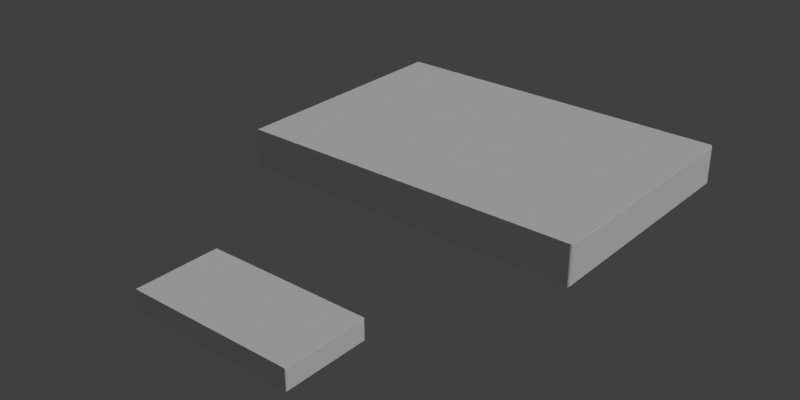 # Source: fuses.blend  (saved by Blender 2.79.0; exported with 4.5.12 LTS)
import bpy
from mathutils import Matrix  # noqa: F401  (used for matrix-valued properties, if any)

bpy.ops.wm.read_factory_settings(use_empty=True)
scene = bpy.context.scene
scene.name = 'Scene'

# ---- collections
col_collection_1 = bpy.data.collections.new('Collection 1'); scene.collection.children.link(col_collection_1)

# ---- materials (node trees are filled in below, after node groups)
mat_white_plastic = bpy.data.materials.new('White Plastic')
mat_metal = bpy.data.materials.new('Metal')
mat_green_plastic = bpy.data.materials.new('Green Plastic')
mat_black_plastic = bpy.data.materials.new('Black Plastic')

# ---- material node trees

# ---- world
world_world = bpy.data.worlds.new('World'); scene.world = world_world
world_world.color = (0.05088, 0.05088, 0.05088)
world_world.use_sun_shadow = False
world_world.sun_shadow_jitter_overblur = 0.0
world_world.cycles.sampling_method = 'MANUAL'

# ---- cameras
cam_camera = bpy.data.cameras.new('Camera')
cam_camera.lens = 20.0
cam_camera.sensor_width = 32.0
cam_camera.sensor_height = 18.0
cam_camera.ortho_scale = 7.314
cam_camera.dof.focus_distance = 0.0

# ---- lights
light_sun = bpy.data.lights.new('Sun', 'SUN')
light_sun.transmission_factor = 0.0
light_sun.angle = 0.1993
light_sun.energy = 1.0
light_sun.shadow_buffer_clip_start = 0.5
light_sun.shadow_soft_size = 0.1
light_sun.shadow_cascade_max_distance = 1000.0
light_lamp = bpy.data.lights.new('Lamp', 'SUN')
light_lamp.transmission_factor = 0.0
light_lamp.cutoff_distance = 30.0
light_lamp.angle = 0.1993
light_lamp.energy = 1.0
light_lamp.shadow_buffer_clip_start = 1.001
light_lamp.shadow_soft_size = 0.1
light_lamp.shadow_cascade_max_distance = 1000.0

# ---- meshes
me_2920l300_15dr = bpy.data.meshes.new('2920L300-15DR')
me_2920l300_15dr.from_pydata([(0.977, -0.8479, 0.8), (0.977, -0.8479, 0.802), (0.977, -0.171, 0.802), (0.977, -0.171, 0.8), (0.1925, -0.171, 0.802), (0.1925, -0.171, 0.8), (0.1925, 0.1129, 0.802), (0.1925, 0.1129, 0.8), (0.977, 0.1129, 0.802), (0.977, 0.1129, 0.8), (0.977, 1.268, 0.802), (0.977, 1.268, 0.8), (1.211, 1.268, 0.802), (1.211, 1.268, 0.8), (1.211, -1.132, 0.8), (1.211, -1.132, 0.802), (0.1583, -1.132, 0.802), (0.1583, -1.132, 0.8), (0.1583, -0.8479, 0.802), (0.1583, -0.8479, 0.8), (-0.9499, 0.8325, 0.8), (-0.9499, 0.8325, 0.802), (-1.028, 0.7446, 0.802), (-1.038, 0.7307, 0.8), (-1.091, 0.6387, 0.802), (-1.107, 0.6053, 0.8), (-1.15, 0.4798, 0.802), (-1.156, 0.4556, 0.8), (-1.183, 0.3012, 0.802), (-1.185, 0.2759, 0.8), (-1.195, 0.06624, 0.8), (-1.195, 0.06624, 0.802), (-0.4635, 0.992, 0.8), (-0.4635, 0.992, 0.802), (-0.6048, 0.9841, 0.802), (-0.654, 0.9769, 0.8), (-0.7284, 0.9603, 0.802), (-0.7979, 0.9357, 0.8), (-0.8451, 0.9118, 0.802), (-0.8768, 0.8919, 0.8), (-0.2853, 0.992, 0.802), (-0.2853, 0.992, 0.8), (-0.2853, -0.8556, 0.8), (-0.2853, -0.8556, 0.802), (-0.4635, -0.8556, 0.802), (-0.4635, -0.8556, 0.8), (-0.9285, -0.7117, 0.8), (-0.9285, -0.7117, 0.802), (-0.7976, -0.7943, 0.802), (-0.7976, -0.7943, 0.8), (-0.6515, -0.8405, 0.8), (-0.6515, -0.8405, 0.802), (-1.191, -0.06109, 0.802), (-1.183, -0.1583, 0.8), (-1.18, -0.1792, 0.802), (-1.146, -0.3484, 0.802), (-1.145, -0.3524, 0.8), (-1.092, -0.4939, 0.802), (-1.09, -0.5, 0.8), (-1.023, -0.6111, 0.8), (-1.02, -0.6151, 0.802), (-0.9783, -0.6647, 0.8), (-0.6486, 1.259, 0.802), (-0.4564, 1.268, 0.802), (-0.4564, 1.268, 0.8), (-0.6486, 1.259, 0.8), (-0.8038, 1.23, 0.802), (-0.8038, 1.23, 0.8), (-0.9427, 1.173, 0.802), (-0.9427, 1.173, 0.8), (-1.08, 1.076, 0.8), (-1.08, 1.076, 0.802), (-0.05136, 1.268, 0.802), (-0.05136, 1.268, 0.8), (-0.05136, -1.132, 0.8), (-0.05136, -1.132, 0.802), (-0.4521, -1.132, 0.802), (-0.4521, -1.132, 0.8), (-0.9853, -1.013, 0.802), (-1.083, -0.9412, 0.802), (-1.083, -0.9412, 0.8), (-0.9853, -1.013, 0.8), (-0.8717, -1.07, 0.802), (-0.8717, -1.07, 0.8), (-0.7053, -1.115, 0.802), (-0.7053, -1.115, 0.8), (-1.432, -0.1137, 0.802), (-1.439, 0.07013, 0.802), (-1.439, 0.07013, 0.8), (-1.432, -0.1137, 0.8), (-1.411, -0.2832, 0.802), (-1.411, -0.2832, 0.8), (-1.361, -0.4901, 0.802), (-1.361, -0.4901, 0.8), (-1.283, -0.6775, 0.802), (-1.283, -0.6775, 0.8), (-1.192, -0.8216, 0.8), (-1.192, -0.8216, 0.802), (-1.164, 0.9865, 0.802), (-1.164, 0.9865, 0.8), (-1.239, 0.88, 0.802), (-1.239, 0.88, 0.8), (-1.321, 0.7148, 0.802), (-1.321, 0.7148, 0.8), (-1.389, 0.5096, 0.802), (-1.389, 0.5096, 0.8), (-1.426, 0.2982, 0.802), (-1.426, 0.2982, 0.8), (-2.53, -2.475, 0.8), (2.53, 2.475, 0.8), (-2.53, 2.475, 0.8), (2.53, -2.475, 0.8), (3.575, 2.415, 0.04), (3.575, -2.415, 0.04), (3.574, -2.431, 0.02965), (3.574, 2.431, 0.02965), (3.569, -2.445, 0.02), (3.569, 2.445, 0.02), (3.562, -2.457, 0.01172), (3.562, 2.457, 0.01172), (3.554, -2.466, 0.005894), (3.554, 2.466, 0.005894), (3.546, -2.471, 0.00255), (3.546, 2.471, 0.00255), (3.539, -2.474, 0.000698), (3.539, 2.474, 0.000698), (3.535, -2.475, 0.000176), (3.535, 2.475, 0.000176), (3.531, 2.475, 0.0), (3.531, -2.475, 0.0), (3.531, -2.475, 0.8), (3.535, -2.475, 0.7998), (3.539, -2.474, 0.7993), (3.546, -2.471, 0.7974), (3.554, -2.466, 0.7941), (3.562, -2.457, 0.7883), (3.569, -2.445, 0.78), (3.574, -2.431, 0.7704), (3.575, -2.415, 0.76), (3.574, 2.424, 0.7662), (3.575, 2.415, 0.76), (3.573, 2.433, 0.7722), (3.569, 2.446, 0.7806), (3.564, 2.454, 0.7861), (3.559, 2.461, 0.7909), (3.553, 2.467, 0.7948), (3.546, 2.471, 0.7977), (3.539, 2.474, 0.7994), (3.531, 2.475, 0.8), (2.64, 2.475, 0.798), (2.64, 2.475, 0.8), (2.53, 2.475, 0.798), (-2.53, 2.475, 0.798), (-3.531, 2.475, 0.8), (-2.64, 2.475, 0.8), (-2.64, 2.475, 0.798), (-3.531, 2.475, 0.0), (-3.531, -2.475, 0.0), (-3.574, -2.424, 0.0338), (-3.575, -2.415, 0.04), (-3.575, 2.415, 0.04), (-3.574, 2.431, 0.02965), (-3.573, -2.433, 0.02775), (-3.569, 2.445, 0.02), (-3.569, -2.446, 0.01943), (-3.564, -2.454, 0.01387), (-3.562, 2.457, 0.01172), (-3.559, -2.461, 0.009076), (-3.554, 2.466, 0.005894), (-3.553, -2.467, 0.005194), (-3.546, 2.471, 0.00255), (-3.546, -2.471, 0.002338), (-3.539, 2.474, 0.000698), (-3.539, -2.474, 0.000588), (-3.535, 2.475, 0.000176), (-3.535, 2.475, 0.7998), (-3.539, 2.474, 0.7993), (-3.546, 2.471, 0.7974), (-3.554, 2.466, 0.7941), (-3.562, 2.457, 0.7883), (-3.569, 2.445, 0.78), (-3.574, 2.431, 0.7704), (-3.575, 2.415, 0.76), (-3.574, -2.424, 0.7662), (-3.575, -2.415, 0.76), (-3.573, -2.433, 0.7722), (-3.569, -2.446, 0.7806), (-3.564, -2.454, 0.7861), (-3.559, -2.461, 0.7909), (-3.553, -2.467, 0.7948), (-3.546, -2.471, 0.7977), (-3.539, -2.474, 0.7994), (-3.531, -2.475, 0.8), (2.64, -2.475, 0.798), (2.64, -2.475, 0.8), (2.53, -2.475, 0.798), (-2.53, -2.475, 0.798), (-2.64, -2.475, 0.798), (-2.64, -2.475, 0.8)], [], [(0, 1, 2), (0, 2, 3), (4, 5, 3), (4, 3, 2), (4, 6, 7), (5, 4, 7), (7, 6, 8), (7, 8, 9), (9, 8, 10), (9, 10, 11), (11, 10, 12), (11, 12, 13), (14, 13, 12), (15, 14, 12), (16, 17, 14), (16, 14, 15), (17, 16, 18), (17, 18, 19), (19, 18, 1), (1, 0, 19), (8, 12, 10), (15, 12, 8), (15, 8, 2), (1, 15, 2), (4, 8, 6), (4, 2, 8), (16, 1, 18), (16, 15, 1), (20, 21, 22), (20, 22, 23), (23, 24, 25), (25, 26, 27), (27, 28, 29), (30, 29, 31), (29, 28, 31), (27, 26, 28), (25, 24, 26), (23, 22, 24), (32, 33, 34), (32, 34, 35), (35, 36, 37), (37, 38, 39), (20, 39, 21), (39, 38, 21), (37, 36, 38), (35, 34, 36), (40, 33, 32), (41, 40, 32), (40, 41, 42), (40, 42, 43), (43, 42, 44), (42, 45, 44), (46, 47, 48), (49, 46, 48), (49, 48, 50), (50, 48, 51), (50, 51, 45), (45, 51, 44), (30, 31, 52), (30, 52, 53), (53, 52, 54), (54, 55, 56), (53, 54, 56), (56, 55, 57), (56, 57, 58), (59, 58, 60), (58, 57, 60), (59, 60, 61), (46, 61, 47), (61, 60, 47), (62, 63, 64), (62, 64, 65), (66, 65, 67), (66, 62, 65), (68, 67, 69), (68, 66, 67), (70, 68, 69), (71, 68, 70), (64, 63, 72), (64, 72, 73), (74, 73, 72), (75, 74, 72), (76, 77, 74), (76, 74, 75), (78, 79, 80), (78, 80, 81), (82, 81, 83), (82, 78, 81), (84, 83, 85), (84, 82, 83), (77, 84, 85), (76, 84, 77), (86, 87, 88), (86, 88, 89), (90, 89, 91), (90, 86, 89), (92, 91, 93), (92, 90, 91), (94, 93, 95), (94, 92, 93), (96, 94, 95), (97, 94, 96), (79, 96, 80), (79, 97, 96), (98, 71, 70), (98, 70, 99), (100, 99, 101), (100, 98, 99), (102, 101, 103), (102, 100, 101), (104, 103, 105), (104, 102, 103), (106, 105, 107), (106, 104, 105), (87, 107, 88), (87, 106, 107), (90, 55, 54), (82, 84, 48), (92, 55, 90), (40, 72, 63), (92, 57, 55), (78, 82, 48), (78, 48, 47), (33, 40, 63), (34, 63, 62), (79, 78, 47), (79, 47, 60), (34, 33, 63), (94, 57, 92), (36, 62, 66), (97, 57, 94), (97, 79, 60), (36, 34, 62), (97, 60, 57), (38, 66, 68), (38, 36, 66), (21, 68, 71), (21, 38, 68), (98, 21, 71), (22, 21, 98), (100, 22, 98), (24, 22, 100), (102, 24, 100), (26, 24, 102), (75, 72, 40), (43, 75, 40), (104, 28, 26), (104, 26, 102), (106, 31, 28), (106, 28, 104), (76, 43, 44), (76, 44, 51), (76, 75, 43), (87, 52, 31), (87, 31, 106), (86, 54, 52), (86, 52, 87), (84, 76, 51), (84, 51, 48), (90, 54, 86), (108, 85, 83), (108, 83, 81), (108, 81, 80), (108, 80, 96), (108, 96, 95), (108, 95, 93), (108, 93, 91), (108, 91, 89), (108, 89, 88), (11, 13, 109), (108, 88, 110), (108, 111, 17), (108, 17, 74), (108, 74, 77), (73, 74, 19), (73, 19, 5), (73, 5, 7), (73, 11, 109), (14, 111, 109), (14, 109, 13), (7, 9, 11), (7, 11, 73), (5, 0, 3), (19, 0, 5), (17, 111, 14), (110, 70, 69), (110, 69, 67), (110, 67, 65), (110, 65, 64), (110, 64, 73), (110, 101, 99), (110, 99, 70), (110, 73, 109), (103, 101, 110), (74, 17, 19), (105, 103, 110), (107, 105, 110), (88, 107, 110), (108, 77, 85), (112, 113, 114), (115, 114, 116), (115, 112, 114), (117, 116, 118), (117, 115, 116), (119, 118, 120), (119, 117, 118), (121, 120, 122), (121, 119, 120), (123, 122, 124), (123, 121, 122), (125, 124, 126), (125, 123, 124), (127, 125, 126), (128, 126, 129), (128, 127, 126), (130, 129, 126), (131, 130, 126), (132, 126, 124), (132, 131, 126), (133, 124, 122), (133, 132, 124), (134, 122, 120), (134, 133, 122), (135, 118, 116), (135, 120, 118), (135, 134, 120), (136, 135, 116), (137, 116, 114), (137, 136, 116), (138, 114, 113), (138, 137, 114), (139, 140, 112), (139, 112, 115), (141, 115, 117), (141, 139, 115), (142, 141, 117), (143, 117, 119), (143, 142, 117), (144, 119, 121), (144, 143, 119), (145, 121, 123), (145, 144, 121), (146, 123, 125), (146, 145, 123), (147, 125, 127), (147, 146, 125), (148, 127, 128), (148, 147, 127), (138, 140, 139), (137, 139, 141), (137, 138, 139), (136, 142, 143), (136, 141, 142), (136, 137, 141), (135, 143, 144), (135, 136, 143), (134, 144, 145), (134, 135, 144), (133, 145, 146), (133, 134, 145), (132, 146, 147), (132, 133, 146), (131, 147, 148), (131, 132, 147), (130, 131, 148), (149, 148, 128), (149, 150, 148), (151, 149, 128), (152, 110, 109), (152, 109, 151), (152, 151, 128), (153, 154, 155), (156, 155, 152), (156, 152, 128), (156, 153, 155), (128, 129, 157), (156, 128, 157), (113, 112, 140), (138, 113, 140), (158, 159, 160), (158, 160, 161), (162, 161, 163), (162, 158, 161), (164, 162, 163), (165, 163, 166), (165, 164, 163), (167, 166, 168), (167, 165, 166), (169, 168, 170), (169, 167, 168), (171, 170, 172), (171, 169, 170), (173, 172, 174), (173, 171, 172), (157, 174, 156), (157, 173, 174), (175, 153, 156), (175, 156, 174), (176, 174, 172), (176, 175, 174), (177, 172, 170), (177, 176, 172), (178, 170, 168), (178, 177, 170), (179, 168, 166), (179, 178, 168), (180, 166, 163), (180, 179, 166), (181, 163, 161), (181, 180, 163), (182, 161, 160), (182, 181, 161), (183, 184, 159), (183, 159, 158), (185, 162, 164), (185, 158, 162), (185, 183, 158), (186, 185, 164), (187, 164, 165), (187, 186, 164), (188, 167, 169), (188, 165, 167), (188, 187, 165), (189, 169, 171), (189, 188, 169), (190, 189, 171), (191, 171, 173), (191, 190, 171), (192, 173, 157), (192, 191, 173), (182, 184, 183), (181, 183, 185), (181, 182, 183), (180, 186, 187), (180, 185, 186), (180, 181, 185), (179, 187, 188), (179, 180, 187), (178, 188, 189), (178, 179, 188), (177, 189, 190), (177, 178, 189), (176, 190, 191), (176, 177, 190), (175, 191, 192), (175, 176, 191), (153, 175, 192), (193, 129, 130), (194, 193, 130), (195, 129, 193), (108, 195, 111), (108, 196, 195), (157, 196, 197), (157, 129, 195), (157, 195, 196), (192, 197, 198), (192, 157, 197), (159, 184, 182), (159, 182, 160), (108, 110, 152), (196, 108, 152), (197, 155, 154), (198, 197, 154), (152, 155, 197), (152, 197, 196), (192, 198, 154), (192, 154, 153), (151, 109, 111), (151, 111, 195), (150, 149, 193), (150, 193, 194), (193, 149, 151), (195, 193, 151), (25, 20, 23), (27, 37, 39), (27, 39, 20), (27, 20, 25), (42, 41, 32), (29, 35, 37), (29, 37, 27), (45, 42, 32), (30, 32, 35), (30, 35, 29), (30, 45, 32), (50, 45, 30), (53, 50, 30), (49, 50, 53), (56, 49, 53), (46, 49, 56), (58, 46, 56), (61, 46, 58), (59, 61, 58), (194, 130, 148), (194, 148, 150)])
me_2920l300_15dr.polygons.foreach_set('material_index', [0, 0, 0, 0, 0, 0, 0, 0, 0, 0, 0, 0, 0, 0, 0, 0, 0, 0, 0, 0, 0, 0, 0, 0, 0, 0, 0, 0, 0, 2, 2, 2, 2, 0, 0, 0, 0, 0, 0, 0, 2, 0, 0, 0, 0, 0, 0, 0, 0, 0, 0, 0, 0, 0, 0, 0, 0, 0, 0, 2, 0, 0, 2, 0, 0, 0, 0, 0, 0, 0, 2, 2, 2, 2, 2, 2, 2, 2, 2, 2, 0, 0, 2, 0, 2, 2, 2, 2, 2, 2, 2, 2, 0, 2, 2, 2, 2, 2, 2, 2, 2, 2, 2, 2, 2, 2, 2, 2, 2, 2, 2, 2, 0, 0, 0, 0, 0, 0, 0, 0, 0, 0, 0, 0, 0, 0, 0, 0, 0, 0, 0, 0, 0, 0, 0, 0, 0, 0, 0, 0, 0, 0, 0, 0, 0, 0, 0, 0, 0, 0, 0, 0, 0, 0, 0, 0, 0, 0, 0, 0, 2, 2, 2, 2, 2, 2, 2, 2, 2, 2, 2, 2, 2, 2, 2, 2, 2, 2, 2, 2, 2, 2, 2, 2, 2, 2, 2, 2, 2, 2, 2, 2, 2, 2, 2, 2, 2, 2, 2, 1, 1, 1, 1, 1, 1, 1, 1, 1, 1, 1, 0, 1, 0, 0, 0, 1, 1, 1, 1, 1, 1, 1, 1, 1, 1, 1, 1, 1, 1, 1, 1, 1, 1, 1, 1, 1, 1, 1, 1, 1, 1, 1, 1, 1, 1, 1, 1, 1, 0, 0, 1, 1, 1, 1, 1, 1, 1, 1, 1, 1, 1, 1, 1, 1, 1, 0, 0, 0, 0, 0, 0, 0, 0, 0, 0, 0, 0, 1, 1, 1, 1, 1, 1, 1, 1, 1, 1, 1, 1, 1, 1, 1, 0, 1, 0, 1, 1, 1, 1, 1, 1, 1, 1, 1, 1, 1, 1, 1, 1, 1, 1, 1, 1, 1, 1, 1, 1, 1, 1, 1, 1, 1, 1, 1, 1, 1, 1, 1, 1, 1, 1, 1, 1, 1, 1, 1, 1, 1, 1, 0, 1, 0, 1, 0, 0, 0, 0, 1, 0, 0, 0, 0, 0, 0, 0, 0, 1, 1, 1, 0, 0, 0, 0, 3, 3, 1, 1, 0, 0, 0, 0, 3, 3, 2, 2, 2, 2, 2, 2, 2, 2, 2, 2, 2, 2, 2, 2, 2, 2, 2, 2, 2, 1, 1])
me_2920l300_15dr.materials.append(mat_white_plastic)
me_2920l300_15dr.materials.append(mat_metal)
me_2920l300_15dr.materials.append(mat_green_plastic)
me_2920l300_15dr.materials.append(mat_black_plastic)
me_2920l300_15dr.use_remesh_preserve_volume = False
me_2920l300_15dr.use_remesh_preserve_attributes = False
me_2920l300_15dr.use_mirror_vertex_groups = False
me_2920l300_15dr.update()
me_1206l050yr = bpy.data.meshes.new('1206L050YR')
me_1206l050yr.from_pydata([(-0.4441, 0.2826, 0.4), (-0.4441, 0.2826, 0.401), (-0.4441, 0.05701, 0.401), (-0.4441, 0.05701, 0.4), (-0.08751, 0.05701, 0.401), (-0.08751, 0.05701, 0.4), (-0.08751, -0.03764, 0.401), (-0.08751, -0.03764, 0.4), (-0.4441, -0.03764, 0.401), (-0.4441, -0.03764, 0.4), (-0.4441, -0.4227, 0.401), (-0.4441, -0.4227, 0.4), (-0.5504, -0.4227, 0.401), (-0.5504, -0.4227, 0.4), (-0.5504, 0.3773, 0.4), (-0.5504, 0.3773, 0.401), (-0.07195, 0.3773, 0.401), (-0.07195, 0.3773, 0.4), (-0.07195, 0.2826, 0.401), (-0.07195, 0.2826, 0.4), (0.4318, -0.2775, 0.4), (0.4318, -0.2775, 0.401), (0.4673, -0.2482, 0.401), (0.4718, -0.2436, 0.4), (0.4961, -0.2129, 0.401), (0.503, -0.2018, 0.4), (0.5226, -0.1599, 0.401), (0.5253, -0.1519, 0.4), (0.5375, -0.1004, 0.401), (0.5388, -0.09197, 0.4), (0.5433, -0.02208, 0.4), (0.5433, -0.02208, 0.401), (0.2107, -0.3307, 0.4), (0.2107, -0.3307, 0.401), (0.2749, -0.328, 0.401), (0.2973, -0.3256, 0.4), (0.3311, -0.3201, 0.401), (0.3627, -0.3119, 0.4), (0.3841, -0.3039, 0.401), (0.3986, -0.2973, 0.4), (0.1297, -0.3307, 0.401), (0.1297, -0.3307, 0.4), (0.1297, 0.2852, 0.4), (0.1297, 0.2852, 0.401), (0.2107, 0.2852, 0.401), (0.2107, 0.2852, 0.4), (0.422, 0.2372, 0.4), (0.422, 0.2372, 0.401), (0.3625, 0.2648, 0.401), (0.3625, 0.2648, 0.4), (0.2961, 0.2802, 0.4), (0.2961, 0.2802, 0.401), (0.5415, 0.02036, 0.401), (0.5375, 0.05276, 0.4), (0.5363, 0.05974, 0.401), (0.5208, 0.1161, 0.401), (0.5203, 0.1175, 0.4), (0.4966, 0.1646, 0.401), (0.4952, 0.1667, 0.4), (0.465, 0.2037, 0.4), (0.4636, 0.205, 0.401), (0.4447, 0.2216, 0.4), (0.2948, -0.4196, 0.401), (0.2075, -0.4227, 0.401), (0.2075, -0.4227, 0.4), (0.2948, -0.4196, 0.4), (0.3654, -0.4102, 0.401), (0.3654, -0.4102, 0.4), (0.4285, -0.3909, 0.401), (0.4285, -0.3909, 0.4), (0.4908, -0.3585, 0.4), (0.4908, -0.3585, 0.401), (0.02334, -0.4227, 0.401), (0.02334, -0.4227, 0.4), (0.02334, 0.3773, 0.4), (0.02334, 0.3773, 0.401), (0.2055, 0.3773, 0.401), (0.2055, 0.3773, 0.4), (0.4479, 0.3377, 0.401), (0.4921, 0.3137, 0.401), (0.4921, 0.3137, 0.4), (0.4479, 0.3377, 0.4), (0.3962, 0.3566, 0.401), (0.3962, 0.3566, 0.4), (0.3206, 0.3715, 0.401), (0.3206, 0.3715, 0.4), (0.651, 0.0379, 0.401), (0.6541, -0.02338, 0.401), (0.6541, -0.02338, 0.4), (0.651, 0.0379, 0.4), (0.6415, 0.09441, 0.401), (0.6415, 0.09441, 0.4), (0.6186, 0.1634, 0.401), (0.6186, 0.1634, 0.4), (0.583, 0.2258, 0.401), (0.583, 0.2258, 0.4), (0.5417, 0.2739, 0.4), (0.5417, 0.2739, 0.401), (0.5291, -0.3288, 0.401), (0.5291, -0.3288, 0.4), (0.563, -0.2933, 0.401), (0.563, -0.2933, 0.4), (0.6006, -0.2383, 0.401), (0.6006, -0.2383, 0.4), (0.6312, -0.1699, 0.401), (0.6312, -0.1699, 0.4), (0.6484, -0.09939, 0.401), (0.6484, -0.09939, 0.4), (1.15, 0.825, 0.4), (-1.15, -0.825, 0.4), (1.15, -0.825, 0.4), (-1.15, 0.825, 0.4), (-1.625, -0.805, 0.02), (-1.625, 0.805, 0.02), (-1.624, 0.8102, 0.01482), (-1.624, -0.8102, 0.01482), (-1.622, 0.815, 0.01), (-1.622, -0.815, 0.01), (-1.619, 0.8191, 0.005858), (-1.619, -0.8191, 0.005858), (-1.615, 0.8221, 0.002947), (-1.615, -0.8221, 0.002947), (-1.612, 0.8237, 0.001275), (-1.612, -0.8237, 0.001275), (-1.609, 0.8247, 0.000349), (-1.609, -0.8247, 0.000349), (-1.607, 0.8249, 8.8e-05), (-1.607, -0.8249, 8.8e-05), (-1.605, -0.825, 0.0), (-1.605, 0.825, 0.0), (-1.605, 0.825, 0.4), (-1.607, 0.8249, 0.3999), (-1.609, 0.8247, 0.3997), (-1.612, 0.8237, 0.3987), (-1.615, 0.8221, 0.3971), (-1.619, 0.8191, 0.3941), (-1.622, 0.815, 0.39), (-1.624, 0.8102, 0.3852), (-1.625, 0.805, 0.38), (-1.625, -0.8081, 0.3831), (-1.625, -0.805, 0.38), (-1.624, -0.8111, 0.3861), (-1.622, -0.8153, 0.3903), (-1.62, -0.8181, 0.3931), (-1.618, -0.8205, 0.3955), (-1.615, -0.8224, 0.3974), (-1.612, -0.8238, 0.3988), (-1.608, -0.8247, 0.3997), (-1.605, -0.825, 0.4), (-1.2, -0.825, 0.399), (-1.2, -0.825, 0.4), (-1.15, -0.825, 0.399), (1.15, -0.825, 0.399), (1.605, -0.825, 0.4), (1.2, -0.825, 0.4), (1.2, -0.825, 0.399), (1.605, -0.825, 0.0), (1.605, 0.825, 0.0), (1.625, 0.8081, 0.0169), (1.625, 0.805, 0.02), (1.625, -0.805, 0.02), (1.624, -0.8102, 0.01482), (1.624, 0.8111, 0.01388), (1.622, -0.815, 0.01), (1.622, 0.8153, 0.009714), (1.62, 0.8181, 0.006934), (1.619, -0.8191, 0.005858), (1.618, 0.8205, 0.004538), (1.615, -0.8221, 0.002947), (1.615, 0.8224, 0.002597), (1.612, -0.8237, 0.001275), (1.612, 0.8238, 0.001169), (1.609, -0.8247, 0.000349), (1.608, 0.8247, 0.000294), (1.607, -0.8249, 8.8e-05), (1.607, -0.8249, 0.3999), (1.609, -0.8247, 0.3997), (1.612, -0.8237, 0.3987), (1.615, -0.8221, 0.3971), (1.619, -0.8191, 0.3941), (1.622, -0.815, 0.39), (1.624, -0.8102, 0.3852), (1.625, -0.805, 0.38), (1.625, 0.8081, 0.3831), (1.625, 0.805, 0.38), (1.624, 0.8111, 0.3861), (1.622, 0.8153, 0.3903), (1.62, 0.8181, 0.3931), (1.618, 0.8205, 0.3955), (1.615, 0.8224, 0.3974), (1.612, 0.8238, 0.3988), (1.608, 0.8247, 0.3997), (1.605, 0.825, 0.4), (-1.2, 0.825, 0.399), (-1.2, 0.825, 0.4), (-1.15, 0.825, 0.399), (1.15, 0.825, 0.399), (1.2, 0.825, 0.399), (1.2, 0.825, 0.4)], [], [(0, 1, 2), (0, 2, 3), (4, 5, 3), (4, 3, 2), (4, 6, 7), (5, 4, 7), (7, 6, 8), (7, 8, 9), (9, 8, 10), (9, 10, 11), (11, 10, 12), (11, 12, 13), (14, 13, 12), (15, 14, 12), (16, 17, 14), (16, 14, 15), (17, 16, 18), (17, 18, 19), (19, 18, 1), (1, 0, 19), (8, 12, 10), (15, 12, 8), (15, 8, 2), (1, 15, 2), (4, 8, 6), (4, 2, 8), (16, 1, 18), (16, 15, 1), (20, 21, 22), (20, 22, 23), (23, 24, 25), (25, 26, 27), (27, 28, 29), (30, 29, 31), (29, 28, 31), (27, 26, 28), (25, 24, 26), (23, 22, 24), (32, 33, 34), (32, 34, 35), (35, 36, 37), (37, 38, 39), (20, 39, 21), (39, 38, 21), (37, 36, 38), (35, 34, 36), (40, 33, 32), (41, 40, 32), (40, 41, 42), (40, 42, 43), (43, 42, 44), (42, 45, 44), (46, 47, 48), (49, 46, 48), (49, 48, 50), (50, 48, 51), (50, 51, 45), (45, 51, 44), (30, 31, 52), (30, 52, 53), (53, 52, 54), (54, 55, 56), (53, 54, 56), (56, 55, 57), (56, 57, 58), (59, 58, 60), (58, 57, 60), (59, 60, 61), (46, 61, 47), (61, 60, 47), (62, 63, 64), (62, 64, 65), (66, 65, 67), (66, 62, 65), (68, 67, 69), (68, 66, 67), (70, 68, 69), (71, 68, 70), (64, 63, 72), (64, 72, 73), (74, 73, 72), (75, 74, 72), (76, 77, 74), (76, 74, 75), (78, 79, 80), (78, 80, 81), (82, 81, 83), (82, 78, 81), (84, 83, 85), (84, 82, 83), (77, 84, 85), (76, 84, 77), (86, 87, 88), (86, 88, 89), (90, 89, 91), (90, 86, 89), (92, 91, 93), (92, 90, 91), (94, 93, 95), (94, 92, 93), (96, 94, 95), (97, 94, 96), (79, 96, 80), (79, 97, 96), (98, 71, 70), (98, 70, 99), (100, 99, 101), (100, 98, 99), (102, 101, 103), (102, 100, 101), (104, 103, 105), (104, 102, 103), (106, 105, 107), (106, 104, 105), (87, 107, 88), (87, 106, 107), (90, 55, 54), (82, 84, 48), (92, 55, 90), (40, 72, 63), (92, 57, 55), (78, 82, 48), (78, 48, 47), (33, 40, 63), (34, 63, 62), (79, 78, 47), (79, 47, 60), (34, 33, 63), (94, 57, 92), (36, 62, 66), (97, 57, 94), (97, 79, 60), (36, 34, 62), (97, 60, 57), (38, 66, 68), (38, 36, 66), (21, 68, 71), (21, 38, 68), (98, 21, 71), (22, 21, 98), (100, 22, 98), (24, 22, 100), (102, 24, 100), (26, 24, 102), (75, 72, 40), (43, 75, 40), (104, 28, 26), (104, 26, 102), (106, 31, 28), (106, 28, 104), (76, 43, 44), (76, 44, 51), (76, 75, 43), (87, 52, 31), (87, 31, 106), (86, 54, 52), (86, 52, 87), (84, 76, 51), (84, 51, 48), (90, 54, 86), (108, 85, 83), (108, 83, 81), (108, 81, 80), (108, 80, 96), (108, 96, 95), (108, 95, 93), (108, 93, 91), (108, 91, 89), (108, 89, 88), (11, 13, 109), (108, 88, 110), (108, 111, 17), (108, 17, 74), (108, 74, 77), (73, 74, 19), (73, 19, 5), (73, 5, 7), (73, 11, 109), (14, 111, 109), (14, 109, 13), (7, 9, 11), (7, 11, 73), (5, 0, 3), (19, 0, 5), (17, 111, 14), (110, 70, 69), (110, 69, 67), (110, 67, 65), (110, 65, 64), (110, 64, 73), (110, 101, 99), (110, 99, 70), (110, 73, 109), (103, 101, 110), (74, 17, 19), (105, 103, 110), (107, 105, 110), (88, 107, 110), (108, 77, 85), (112, 113, 114), (115, 114, 116), (115, 112, 114), (117, 116, 118), (117, 115, 116), (119, 118, 120), (119, 117, 118), (121, 120, 122), (121, 119, 120), (123, 122, 124), (123, 121, 122), (125, 124, 126), (125, 123, 124), (127, 125, 126), (128, 126, 129), (128, 127, 126), (130, 129, 126), (131, 130, 126), (132, 126, 124), (132, 131, 126), (133, 124, 122), (133, 132, 124), (134, 122, 120), (134, 133, 122), (135, 118, 116), (135, 120, 118), (135, 134, 120), (136, 135, 116), (137, 116, 114), (137, 136, 116), (138, 114, 113), (138, 137, 114), (139, 140, 112), (139, 112, 115), (141, 115, 117), (141, 139, 115), (142, 141, 117), (143, 117, 119), (143, 142, 117), (144, 119, 121), (144, 143, 119), (145, 121, 123), (145, 144, 121), (146, 123, 125), (146, 145, 123), (147, 125, 127), (147, 146, 125), (148, 127, 128), (148, 147, 127), (138, 140, 139), (137, 139, 141), (137, 138, 139), (136, 142, 143), (136, 141, 142), (136, 137, 141), (135, 143, 144), (135, 136, 143), (134, 144, 145), (134, 135, 144), (133, 145, 146), (133, 134, 145), (132, 146, 147), (132, 133, 146), (131, 147, 148), (131, 132, 147), (130, 131, 148), (149, 148, 128), (149, 150, 148), (151, 149, 128), (152, 110, 109), (152, 109, 151), (152, 151, 128), (153, 154, 155), (156, 155, 152), (156, 152, 128), (156, 153, 155), (128, 129, 157), (156, 128, 157), (113, 112, 140), (138, 113, 140), (158, 159, 160), (158, 160, 161), (162, 161, 163), (162, 158, 161), (164, 162, 163), (165, 163, 166), (165, 164, 163), (167, 166, 168), (167, 165, 166), (169, 168, 170), (169, 167, 168), (171, 170, 172), (171, 169, 170), (173, 172, 174), (173, 171, 172), (157, 174, 156), (157, 173, 174), (175, 153, 156), (175, 156, 174), (176, 174, 172), (176, 175, 174), (177, 172, 170), (177, 176, 172), (178, 170, 168), (178, 177, 170), (179, 168, 166), (179, 178, 168), (180, 166, 163), (180, 179, 166), (181, 163, 161), (181, 180, 163), (182, 161, 160), (182, 181, 161), (183, 184, 159), (183, 159, 158), (185, 162, 164), (185, 158, 162), (185, 183, 158), (186, 185, 164), (187, 164, 165), (187, 186, 164), (188, 167, 169), (188, 165, 167), (188, 187, 165), (189, 169, 171), (189, 188, 169), (190, 189, 171), (191, 171, 173), (191, 190, 171), (192, 173, 157), (192, 191, 173), (182, 184, 183), (181, 183, 185), (181, 182, 183), (180, 186, 187), (180, 185, 186), (180, 181, 185), (179, 187, 188), (179, 180, 187), (178, 188, 189), (178, 179, 188), (177, 189, 190), (177, 178, 189), (176, 190, 191), (176, 177, 190), (175, 191, 192), (175, 176, 191), (153, 175, 192), (193, 129, 130), (194, 193, 130), (195, 129, 193), (108, 195, 111), (108, 196, 195), (157, 196, 197), (157, 129, 195), (157, 195, 196), (192, 197, 198), (192, 157, 197), (159, 184, 182), (159, 182, 160), (108, 110, 152), (196, 108, 152), (197, 155, 154), (198, 197, 154), (152, 155, 197), (152, 197, 196), (192, 198, 154), (192, 154, 153), (151, 109, 111), (151, 111, 195), (150, 149, 193), (150, 193, 194), (193, 149, 151), (195, 193, 151), (25, 20, 23), (27, 37, 39), (27, 39, 20), (27, 20, 25), (42, 41, 32), (29, 35, 37), (29, 37, 27), (45, 42, 32), (30, 32, 35), (30, 35, 29), (30, 45, 32), (50, 45, 30), (53, 50, 30), (49, 50, 53), (56, 49, 53), (46, 49, 56), (58, 46, 56), (61, 46, 58), (59, 61, 58), (194, 130, 148), (194, 148, 150)])
me_1206l050yr.polygons.foreach_set('material_index', [0, 0, 0, 0, 0, 0, 0, 0, 0, 0, 0, 0, 0, 0, 0, 0, 0, 0, 0, 0, 0, 0, 0, 0, 0, 0, 0, 0, 0, 2, 2, 2, 2, 0, 0, 0, 0, 0, 0, 0, 2, 0, 0, 0, 0, 0, 0, 0, 0, 0, 0, 0, 0, 0, 0, 0, 0, 0, 0, 2, 0, 0, 2, 0, 0, 0, 0, 0, 0, 0, 2, 2, 2, 2, 2, 2, 2, 2, 2, 2, 0, 0, 2, 0, 2, 2, 2, 2, 2, 2, 2, 2, 0, 2, 2, 2, 2, 2, 2, 2, 2, 2, 2, 2, 2, 2, 2, 2, 2, 2, 2, 2, 0, 0, 0, 0, 0, 0, 0, 0, 0, 0, 0, 0, 0, 0, 0, 0, 0, 0, 0, 0, 0, 0, 0, 0, 0, 0, 0, 0, 0, 0, 0, 0, 0, 0, 0, 0, 0, 0, 0, 0, 0, 0, 0, 0, 0, 0, 0, 0, 2, 2, 2, 2, 2, 2, 2, 2, 2, 2, 2, 2, 2, 2, 2, 2, 2, 2, 2, 2, 2, 2, 2, 2, 2, 2, 2, 2, 2, 2, 2, 2, 2, 2, 2, 2, 2, 2, 2, 1, 1, 1, 1, 1, 1, 1, 1, 1, 1, 1, 0, 1, 0, 0, 0, 1, 1, 1, 1, 1, 1, 1, 1, 1, 1, 1, 1, 1, 1, 1, 1, 1, 1, 1, 1, 1, 1, 1, 1, 1, 1, 1, 1, 1, 1, 1, 1, 1, 0, 0, 1, 1, 1, 1, 1, 1, 1, 1, 1, 1, 1, 1, 1, 1, 1, 0, 0, 0, 0, 0, 1, 0, 0, 0, 0, 0, 0, 1, 1, 1, 1, 1, 1, 1, 1, 1, 1, 1, 1, 1, 1, 1, 0, 1, 0, 1, 1, 1, 1, 1, 1, 1, 1, 1, 1, 1, 1, 1, 1, 1, 1, 1, 1, 1, 1, 1, 1, 1, 1, 1, 1, 1, 1, 1, 1, 1, 1, 1, 1, 1, 1, 1, 1, 1, 1, 1, 1, 1, 1, 0, 1, 0, 1, 0, 0, 0, 0, 1, 0, 0, 0, 0, 0, 0, 0, 0, 1, 1, 1, 0, 0, 0, 0, 3, 3, 1, 1, 0, 0, 0, 0, 3, 3, 2, 2, 2, 2, 2, 2, 2, 2, 2, 2, 2, 2, 2, 2, 2, 2, 2, 2, 2, 1, 1])
me_1206l050yr.materials.append(mat_white_plastic)
me_1206l050yr.materials.append(mat_metal)
me_1206l050yr.materials.append(mat_green_plastic)
me_1206l050yr.materials.append(mat_black_plastic)
me_1206l050yr.use_remesh_preserve_volume = False
me_1206l050yr.use_remesh_preserve_attributes = False
me_1206l050yr.use_mirror_vertex_groups = False
me_1206l050yr.update()

# ---- objects
ob_sun = bpy.data.objects.new('Sun', light_sun)
ob_lamp = bpy.data.objects.new('Lamp', light_lamp)
ob_camera = bpy.data.objects.new('Camera', cam_camera)
ob_2920l300_15dr = bpy.data.objects.new('2920L300-15DR', me_2920l300_15dr)
ob_1206l050yr = bpy.data.objects.new('1206L050YR', me_1206l050yr)

# ---- transforms, parenting, visibility, modifiers, constraints
ob_sun.location = (21.77, -15.41, -0.3258)
ob_sun.rotation_euler = (-0.9687, -2.386, -1.965)
ob_sun.lineart.crease_threshold = 0.0
ob_lamp.location = (4.076, 1.235, 0.0)
ob_lamp.lock_rotations_4d = False
ob_lamp.empty_display_type = 'ARROWS'
ob_lamp.color = (0.0, 0.0, 0.0, 0.0)
ob_lamp.lineart.crease_threshold = 0.0
ob_camera.location = (49.85, 21.08, 0.0)
ob_camera.rotation_euler = (1.002, 3.219e-07, -0.3012)
ob_camera.lock_rotations_4d = False
ob_camera.empty_display_type = 'ARROWS'
ob_camera.color = (0.0, 0.0, 0.0, 0.0)
ob_camera.display_type = 'WIRE'
ob_camera.lineart.crease_threshold = 0.0
ob_2920l300_15dr.location = (21.77, -15.41, 0.0)
ob_2920l300_15dr.lineart.crease_threshold = 0.0
ob_1206l050yr.location = (22.18, -21.91, 0.0)
ob_1206l050yr.lineart.crease_threshold = 0.0

# ---- collection membership
col_collection_1.objects.link(ob_sun)
col_collection_1.objects.link(ob_lamp)
col_collection_1.objects.link(ob_camera)
col_collection_1.objects.link(ob_2920l300_15dr)
col_collection_1.objects.link(ob_1206l050yr)

# ---- scene / render settings (as saved in the file)
scene.frame_start = 1; scene.frame_end = 250; scene.frame_set(0)
scene.render.engine = 'CYCLES'
scene.render.resolution_x = 4000
scene.render.resolution_y = 2000
scene.render.dither_intensity = 0.0
scene.cycles.use_denoising = False
scene.cycles.samples = 128
scene.cycles.sampling_pattern = 'TABULATED_SOBOL'
scene.cycles.light_sampling_threshold = 0.0
scene.cycles.use_adaptive_sampling = False
scene.cycles.use_light_tree = False
scene.cycles.blur_glossy = 0.0
scene.cycles.sample_clamp_indirect = 0.0
scene.view_settings.view_transform = 'Standard'
bpy.context.view_layer.update()

# ---- added for rendering (the .blend has no active camera): camera
cam_auto = bpy.data.cameras.new('AutoCamera')
cam_auto.lens = 50.0
cam_auto.sensor_width = 36.0
cam_auto.clip_end = 1000.0
ob_auto_camera = bpy.data.objects.new('AutoCamera', cam_auto)
scene.collection.objects.link(ob_auto_camera)
ob_auto_camera.location = (33.0161, -31.3291, 9.39979)
ob_auto_camera.rotation_euler = (1.09748, -7.21219e-08, 0.694738)
scene.camera = ob_auto_camera
bpy.context.view_layer.update()
